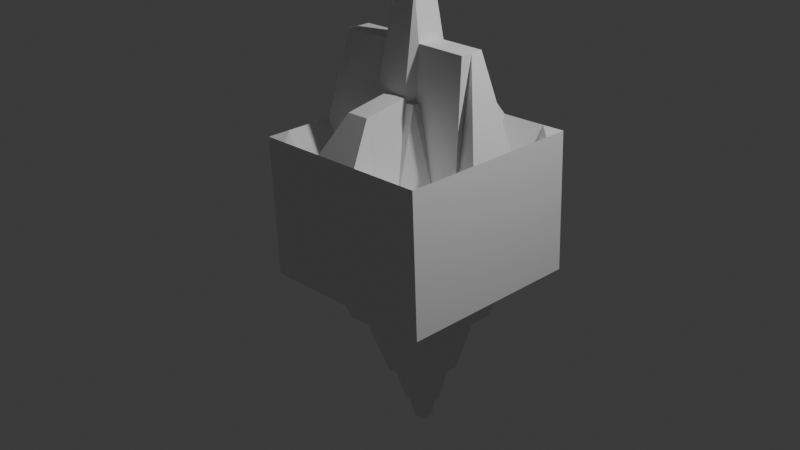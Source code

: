 # Source: healthpack.blend  (saved by Blender 4.5.90; exported with 4.5.12 LTS)
import bpy
from mathutils import Matrix  # noqa: F401  (used for matrix-valued properties, if any)

bpy.ops.wm.read_factory_settings(use_empty=True)
scene = bpy.context.scene
scene.name = 'Scene'

# ---- collections
col_collection = bpy.data.collections.new('Collection'); scene.collection.children.link(col_collection)

# ---- materials (node trees are filled in below, after node groups)
mat_material = bpy.data.materials.new('Material')
mat_material.alpha_threshold = 0.0
mat_material.roughness = 0.5
mat_material.line_color = (0.0, 0.0, 0.0, 1.0)

# ---- material node trees
mat_material.use_nodes = True; mat_material.node_tree.nodes.clear()
_N = mat_material.node_tree.nodes; _L = mat_material.node_tree.links
n0 = _N.new('ShaderNodeOutputMaterial'); n0.name = 'Material Output'; n0.location = (200, 100)
n1 = _N.new('ShaderNodeBsdfPrincipled'); n1.name = 'Principled BSDF'; n1.location = (-200, 100)
n1.inputs[3].default_value = 1.45
_L.new(n1.outputs[0], n0.inputs[0])
n0.is_active_output = True

# ---- world
world_world = bpy.data.worlds.new('World'); scene.world = world_world
world_world.use_nodes = True; world_world.node_tree.nodes.clear()
_N = world_world.node_tree.nodes; _L = world_world.node_tree.links
n0 = _N.new('ShaderNodeOutputWorld'); n0.name = 'World Output'; n0.location = (200, 100)
n1 = _N.new('ShaderNodeBackground'); n1.name = 'Background'; n1.location = (-200, 100)
n1.inputs[0].default_value = (0.05088, 0.05088, 0.05088, 1.0)
_L.new(n1.outputs[0], n0.inputs[0])
n0.is_active_output = True
world_world.color = (0.05088, 0.05088, 0.05088)
world_world.sun_shadow_jitter_overblur = 0.0

# ---- cameras
cam_camera = bpy.data.cameras.new('Camera')
cam_camera.clip_end = 100.0
cam_camera.ortho_scale = 7.314

# ---- lights
light_light = bpy.data.lights.new('Light', 'POINT')
light_light.energy = 1000.0
light_light.shadow_soft_size = 0.1

# ---- meshes
me_cube = bpy.data.meshes.new('Cube')
me_cube.from_pydata([(-0.703, 1.0, -0.5329), (1.295, 1.0, -0.4391), (-0.703, -1.0, -0.5329), (1.295, -1.0, -0.4391), (1.295, 0.0, -0.4391), (0.2959, -1.0, -0.486), (0.2959, 1.0, -0.486), (-0.703, 0.0, -0.5329), (1.295, -0.5, -0.4391), (-0.2035, -1.0, -0.5095), (0.7954, 1.0, -0.4625), (-0.703, 0.5, -0.5329), (1.295, 0.5, -0.4391), (0.7954, -1.0, -0.4625), (-0.2035, 1.0, -0.5095), (-0.703, -0.5, -0.5329), (1.295, -0.75, -0.4391), (-0.4532, -1.0, -0.5212), (1.045, 1.0, -0.4508), (-0.703, 0.75, -0.5329), (1.295, 0.25, -0.4391), (0.5457, -1.0, -0.4743), (0.04622, 1.0, -0.4977), (-0.703, -0.25, -0.5329), (0.2959, 0.75, -0.486), (1.045, 0.0, -0.4508), (1.295, -0.25, -0.4391), (0.04622, -1.0, -0.4977), (0.5457, 1.0, -0.4743), (-0.703, 0.25, -0.5329), (1.295, 0.75, -0.4391), (1.045, -1.0, -0.4508), (-0.4532, 1.0, -0.5212), (-0.703, -0.75, -0.5329), (0.2959, -0.75, -0.486), (-0.4532, 0.0, -0.5212), (-0.2035, -0.75, -0.5095), (-0.4532, -0.5, -0.5212), (0.7954, -0.75, -0.4625), (1.045, -0.5, -0.4508), (0.7954, 0.75, -0.4625), (1.045, 0.5, -0.4508), (-0.2035, 0.75, -0.5095), (-0.4532, 0.5, -0.5212), (-0.4532, 0.25, -0.5212), (0.04622, 0.75, -0.4977), (1.045, 0.25, -0.4508), (1.045, 0.75, -0.4508), (0.5457, -0.75, -0.4743), (1.045, -0.75, -0.4508), (1.045, -0.25, -0.4508), (-0.4532, -0.75, -0.5212), (0.04622, -0.75, -0.4977), (-0.4532, -0.25, -0.5212), (0.5457, 0.75, -0.4743), (-0.4532, 0.75, -0.5212), (0.2156, -0.06798, 1.452), (0.2293, 0.09037, 1.463), (0.2374, 0.00174, 1.941), (0.1471, 0.01397, 1.908), (-0.5781, -1.0, -0.5271), (0.4208, -1.0, -0.4801), (-0.07865, -1.0, -0.5036), (0.9203, -1.0, -0.4567), (-0.3284, -1.0, -0.5153), (0.6705, -1.0, -0.4684), (0.1711, -1.0, -0.4919), (1.17, -1.0, -0.4449), (-0.6405, -1.0, -0.53), (0.3584, -1.0, -0.4831), (-0.1411, -1.0, -0.5065), (0.8578, -1.0, -0.4596), (-0.3908, -1.0, -0.5183), (0.6081, -1.0, -0.4713), (0.1086, -1.0, -0.4948), (1.108, -1.0, -0.4479), (-0.5157, -1.0, -0.5241), (0.4832, -1.0, -0.4772), (-0.01621, -1.0, -0.5007), (0.9827, -1.0, -0.4537), (-0.2659, -1.0, -0.5124), (0.733, -1.0, -0.4655), (0.2335, -1.0, -0.4889), (1.232, -1.0, -0.442), (1.17, 1.0, -0.4449), (0.1711, 1.0, -0.4919), (0.6705, 1.0, -0.4684), (-0.3284, 1.0, -0.5153), (0.9203, 1.0, -0.4567), (-0.07865, 1.0, -0.5036), (0.4208, 1.0, -0.4801), (-0.5781, 1.0, -0.5271), (1.232, 1.0, -0.442), (0.2335, 1.0, -0.4889), (0.733, 1.0, -0.4655), (-0.2659, 1.0, -0.5124), (0.9827, 1.0, -0.4537), (-0.01621, 1.0, -0.5007), (0.4832, 1.0, -0.4772), (-0.5157, 1.0, -0.5241), (1.108, 1.0, -0.4479), (0.1086, 1.0, -0.4948), (0.6081, 1.0, -0.4713), (-0.3908, 1.0, -0.5183), (0.8578, 1.0, -0.4596), (-0.1411, 1.0, -0.5065), (0.3584, 1.0, -0.4831), (-0.6405, 1.0, -0.53), (-0.703, 0.875, -0.5329), (-0.703, -0.125, -0.5329), (-0.703, 0.375, -0.5329), (-0.703, -0.625, -0.5329), (-0.703, 0.625, -0.5329), (-0.703, -0.375, -0.5329), (-0.703, 0.125, -0.5329), (-0.703, -0.875, -0.5329), (0.02228, 0.01397, 1.902), (0.2374, 0.1267, 1.941), (0.3623, 0.00174, 1.947), (0.2374, -0.1233, 1.941), (0.1471, -0.111, 1.908), (0.3623, -0.1233, 1.947), (0.02228, -0.111, 1.902), (0.3623, 0.1267, 1.947), (1.295, -0.875, -0.4391), (1.295, -0.375, -0.4391), (1.295, -0.625, -0.4391), (1.295, -0.125, -0.4391), (0.2293, 0.2154, 1.463), (0.1045, 0.09037, 1.457), (0.09074, -0.06798, 1.446), (0.2156, -0.193, 1.452), (0.3542, 0.09037, 1.469), (0.3405, -0.06798, 1.457), (0.3405, -0.193, 1.457), (0.1045, 0.2154, 1.457), (0.09074, -0.193, 1.446), (0.3542, 0.2154, 1.469)], [], [(55, 19, 108, 0, 107, 91, 99, 32), (54, 24, 6, 106, 90, 98, 28), (53, 23, 109, 7, 35), (51, 33, 111, 15, 37), (47, 40, 10, 104, 88, 96, 18), (45, 42, 14, 105, 89, 97, 22), (44, 29, 110, 11, 43), (35, 7, 114, 29, 44), (24, 45, 22, 101, 85, 93, 6), (20, 46, 41, 12), (4, 25, 46, 20), (30, 47, 18, 100, 84, 92, 1), (12, 41, 47, 30), (13, 81, 65, 73, 21, 48, 38), (21, 77, 61, 69, 5, 34, 48), (16, 49, 39, 8, 126), (3, 83, 67, 75, 31, 49, 16, 124), (31, 79, 63, 71, 13, 38, 49), (26, 50, 25, 4, 127), (8, 39, 50, 26, 125), (9, 80, 64, 72, 17, 51, 36), (17, 76, 60, 68, 2, 115, 33, 51), (5, 82, 66, 74, 27, 52, 34), (27, 78, 62, 70, 9, 36, 52), (37, 15, 113, 23, 53), (40, 54, 28, 102, 86, 94, 10), (42, 55, 32, 103, 87, 95, 14), (43, 11, 112, 19, 55), (123, 117, 58, 118), (137, 128, 57, 132), (118, 58, 119, 121), (59, 116, 122, 120), (133, 56, 131, 134), (128, 135, 129, 57), (56, 130, 136, 131)])
_uv = me_cube.uv_layers.new(name='UVMap')
_uv.uv.foreach_set('vector', [0.5938, 0.2188, 0.625, 0.2188, 0.625, 0.2344, 0.625, 0.25, 0.6172, 0.25, 0.6094, 0.25, 0.6016, 0.25, 0.5938, 0.25, 0.4688, 0.2188, 0.5, 0.2188, 0.5, 0.25, 0.4922, 0.25, 0.4844, 0.25, 0.4766, 0.25, 0.4688, 0.25, 0.5938, 0.09375, 0.625, 0.09375, 0.625, 0.1094, 0.625, 0.125, 0.5938, 0.125, 0.5938, 0.03125, 0.625, 0.03125, 0.625, 0.04688, 0.625, 0.0625, 0.5938, 0.0625, 0.4062, 0.2188, 0.4375, 0.2188, 0.4375, 0.25, 0.4297, 0.25, 0.4219, 0.25, 0.4141, 0.25, 0.4062, 0.25, 0.5312, 0.2188, 0.5625, 0.2188, 0.5625, 0.25, 0.5547, 0.25, 0.5469, 0.25, 0.5391, 0.25, 0.5312, 0.25, 0.5938, 0.1562, 0.625, 0.1562, 0.625, 0.1719, 0.625, 0.1875, 0.5938, 0.1875, 0.5938, 0.125, 0.625, 0.125, 0.625, 0.1406, 0.625, 0.1562, 0.5938, 0.1562, 0.5, 0.2188, 0.5312, 0.2188, 0.5312, 0.25, 0.5234, 0.25, 0.5156, 0.25, 0.5078, 0.25, 0.5, 0.25, 0.375, 0.1562, 0.4062, 0.1562, 0.4062, 0.1875, 0.375, 0.1875, 0.375, 0.125, 0.4062, 0.125, 0.4062, 0.1562, 0.375, 0.1562, 0.375, 0.2188, 0.4062, 0.2188, 0.4062, 0.25, 0.3984, 0.25, 0.3906, 0.25, 0.3828, 0.25, 0.375, 0.25, 0.375, 0.1875, 0.4062, 0.1875, 0.4062, 0.2188, 0.375, 0.2188, 0.4375, 0.0, 0.4453, 0.0, 0.4531, 0.0, 0.4609, 0.0, 0.4688, 0.0, 0.4688, 0.03125, 0.4375, 0.03125, 0.4688, 0.0, 0.4766, 0.0, 0.4844, 0.0, 0.4922, 0.0, 0.5, 0.0, 0.5, 0.03125, 0.4688, 0.03125, 0.375, 0.03125, 0.4062, 0.03125, 0.4062, 0.0625, 0.375, 0.0625, 0.375, 0.04688, 0.375, 0.0, 0.3828, 0.0, 0.3906, 0.0, 0.3984, 0.0, 0.4062, 0.0, 0.4062, 0.03125, 0.375, 0.03125, 0.375, 0.01562, 0.4062, 0.0, 0.4141, 0.0, 0.4219, 0.0, 0.4297, 0.0, 0.4375, 0.0, 0.4375, 0.03125, 0.4062, 0.03125, 0.375, 0.09375, 0.4062, 0.09375, 0.4062, 0.125, 0.375, 0.125, 0.375, 0.1094, 0.375, 0.0625, 0.4062, 0.0625, 0.4062, 0.09375, 0.375, 0.09375, 0.375, 0.07812, 0.5625, 0.0, 0.5703, 0.0, 0.5781, 0.0, 0.5859, 0.0, 0.5938, 0.0, 0.5938, 0.03125, 0.5625, 0.03125, 0.5938, 0.0, 0.6016, 0.0, 0.6094, 0.0, 0.6172, 0.0, 0.625, 0.0, 0.625, 0.01562, 0.625, 0.03125, 0.5938, 0.03125, 0.5, 0.0, 0.5078, 0.0, 0.5156, 0.0, 0.5234, 0.0, 0.5312, 0.0, 0.5312, 0.03125, 0.5, 0.03125, 0.5312, 0.0, 0.5391, 0.0, 0.5469, 0.0, 0.5547, 0.0, 0.5625, 0.0, 0.5625, 0.03125, 0.5312, 0.03125, 0.5938, 0.0625, 0.625, 0.0625, 0.625, 0.07812, 0.625, 0.09375, 0.5938, 0.09375, 0.4375, 0.2188, 0.4688, 0.2188, 0.4688, 0.25, 0.4609, 0.25, 0.4531, 0.25, 0.4453, 0.25, 0.4375, 0.25, 0.5625, 0.2188, 0.5938, 0.2188, 0.5938, 0.25, 0.5859, 0.25, 0.5781, 0.25, 0.5703, 0.25, 0.5625, 0.25, 0.5938, 0.1875, 0.625, 0.1875, 0.625, 0.2031, 0.625, 0.2188, 0.5938, 0.2188, 0.4219, 0.6094, 0.4375, 0.6094, 0.4375, 0.625, 0.4219, 0.625, 0.4844, 0.5469, 0.5, 0.5469, 0.5, 0.5625, 0.4844, 0.5625, 0.4219, 0.625, 0.4375, 0.625, 0.4375, 0.6406, 0.4219, 0.6406, 0.5625, 0.625, 0.5781, 0.625, 0.5781, 0.6406, 0.5625, 0.6406, 0.4844, 0.6875, 0.5, 0.6875, 0.5, 0.7031, 0.4844, 0.7031, 0.5, 0.5469, 0.5156, 0.5469, 0.5156, 0.5625, 0.5, 0.5625, 0.5, 0.6875, 0.5156, 0.6875, 0.5156, 0.7031, 0.5, 0.7031])
me_cube.materials.append(mat_material)
me_cube.use_mirror_vertex_groups = False
me_cube.update()
me_cube_001 = bpy.data.meshes.new('Cube.001')
me_cube_001.from_pydata([(0.3772, 0.0, -2.217), (0.3205, 0.5, -1.008), (0.3205, -0.5, -1.008), (0.8199, 0.0, -0.9843), (-0.179, 0.0, -1.031), (-0.179, -0.5, -1.031), (0.8199, -0.5, -0.9843), (0.8199, 0.5, -0.9843), (-0.179, 0.5, -1.031), (0.2959, 0.75, -0.486), (0.3497, -0.25, -1.631), (1.045, 0.0, -0.4508), (0.1, 0.0, -1.643), (0.3497, 0.25, -1.631), (0.2959, -0.75, -0.486), (0.5995, 0.0, -1.619), (-0.4532, 0.0, -0.5212), (-0.179, -0.25, -1.031), (-0.2035, -0.75, -0.5095), (0.07073, -0.5, -1.02), (-0.4532, -0.5, -0.5212), (0.8199, -0.25, -0.9843), (0.7954, -0.75, -0.4625), (1.045, -0.5, -0.4508), (0.5702, -0.5, -0.996), (0.7954, 0.75, -0.4625), (0.8199, 0.25, -0.9843), (1.045, 0.5, -0.4508), (0.5702, 0.5, -0.996), (-0.2035, 0.75, -0.5095), (-0.179, 0.25, -1.031), (0.07073, 0.5, -1.02), (-0.4532, 0.5, -0.5212), (-0.4532, 0.25, -0.5212), (0.1, 0.25, -1.643), (0.04622, 0.75, -0.4977), (0.5995, 0.25, -1.619), (1.045, 0.25, -0.4508), (1.045, 0.75, -0.4508), (0.5457, -0.75, -0.4743), (1.045, -0.75, -0.4508), (1.045, -0.25, -0.4508), (-0.4532, -0.75, -0.5212), (0.04622, -0.75, -0.4977), (0.1, -0.25, -1.643), (-0.4532, -0.25, -0.5212), (0.5995, -0.25, -1.619), (0.5457, 0.75, -0.4743), (-0.4532, 0.75, -0.5212), (0.3669, -0.125, -1.996), (0.242, 0.0, -2.002), (0.3669, 0.125, -1.996), (0.4917, 0.0, -1.99), (0.1, 0.125, -1.643), (0.2249, 0.25, -1.637), (0.5995, 0.125, -1.619), (0.4746, 0.25, -1.625), (0.1, -0.125, -1.643), (0.2249, -0.25, -1.637), (0.5995, -0.125, -1.619), (0.4746, -0.25, -1.625), (0.242, -0.125, -2.002), (0.4917, 0.125, -1.99), (0.242, 0.125, -2.002), (0.4917, -0.125, -1.99), (0.3772, -0.0625, -2.217), (0.3148, 0.0, -2.219), (0.3772, 0.0625, -2.217), (0.4397, 0.0, -2.214), (0.242, -0.0625, -2.002), (0.3044, -0.125, -1.999), (0.4917, 0.0625, -1.99), (0.4293, 0.125, -1.993), (0.242, 0.0625, -2.002), (0.3044, 0.125, -1.999), (0.4917, -0.0625, -1.99), (0.4293, -0.125, -1.993), (0.3148, 0.0625, -2.219), (0.4397, 0.0625, -2.214), (0.3148, -0.0625, -2.219), (0.4397, -0.0625, -2.214)], [], [(80, 65, 0, 68), (44, 17, 4, 12, 57), (43, 18, 5, 19), (41, 21, 3, 11), (40, 22, 6, 23), (39, 14, 2, 24), (37, 26, 7, 27), (36, 56, 13, 1, 28), (34, 30, 8, 31), (30, 33, 32, 8), (4, 16, 33, 30), (13, 54, 34, 31, 1), (63, 53, 34, 54), (12, 4, 30, 34, 53), (1, 31, 35, 9), (31, 8, 29, 35), (26, 36, 28, 7), (3, 15, 55, 36, 26), (62, 72, 51, 13, 56), (11, 3, 26, 37), (27, 7, 25, 38), (22, 39, 24, 6), (23, 6, 21, 41), (18, 42, 20, 5), (14, 43, 19, 2), (61, 57, 12, 50, 69), (2, 19, 44, 58, 10), (19, 5, 17, 44), (17, 45, 16, 4), (5, 20, 45, 17), (21, 46, 59, 15, 3), (6, 24, 46, 21), (24, 2, 10, 60, 46), (7, 28, 47, 25), (28, 1, 9, 47), (8, 32, 48, 29), (79, 69, 50, 66), (10, 58, 61, 70, 49), (58, 44, 57, 61), (55, 62, 56, 36), (15, 52, 71, 62, 55), (78, 67, 51, 72), (51, 74, 63, 54, 13), (77, 73, 63, 74), (50, 12, 53, 63, 73), (59, 64, 75, 52, 15), (46, 60, 64, 59), (60, 10, 49, 76, 64), (67, 77, 74, 51), (0, 66, 77, 67), (66, 50, 73, 77), (71, 78, 72, 62), (52, 68, 78, 71), (68, 0, 67, 78), (65, 79, 66, 0), (49, 70, 79, 65), (70, 61, 69, 79), (75, 80, 68, 52), (64, 76, 80, 75), (76, 49, 65, 80)])
_uv = me_cube_001.uv_layers.new(name='UVMap')
_uv.uv.foreach_set('vector', [0.4922, 0.1172, 0.5, 0.1172, 0.5, 0.125, 0.4922, 0.125, 0.5312, 0.09375, 0.5625, 0.09375, 0.5625, 0.125, 0.5312, 0.125, 0.5312, 0.1094, 0.5312, 0.03125, 0.5625, 0.03125, 0.5625, 0.0625, 0.5312, 0.0625, 0.4062, 0.09375, 0.4375, 0.09375, 0.4375, 0.125, 0.4062, 0.125, 0.4062, 0.03125, 0.4375, 0.03125, 0.4375, 0.0625, 0.4062, 0.0625, 0.4688, 0.03125, 0.5, 0.03125, 0.5, 0.0625, 0.4688, 0.0625, 0.4062, 0.1562, 0.4375, 0.1562, 0.4375, 0.1875, 0.4062, 0.1875, 0.4688, 0.1562, 0.4844, 0.1562, 0.5, 0.1562, 0.5, 0.1875, 0.4688, 0.1875, 0.5312, 0.1562, 0.5625, 0.1562, 0.5625, 0.1875, 0.5312, 0.1875, 0.5625, 0.1562, 0.5938, 0.1562, 0.5938, 0.1875, 0.5625, 0.1875, 0.5625, 0.125, 0.5938, 0.125, 0.5938, 0.1562, 0.5625, 0.1562, 0.5, 0.1562, 0.5156, 0.1562, 0.5312, 0.1562, 0.5312, 0.1875, 0.5, 0.1875, 0.5156, 0.1406, 0.5312, 0.1406, 0.5312, 0.1562, 0.5156, 0.1562, 0.5312, 0.125, 0.5625, 0.125, 0.5625, 0.1562, 0.5312, 0.1562, 0.5312, 0.1406, 0.5, 0.1875, 0.5312, 0.1875, 0.5312, 0.2188, 0.5, 0.2188, 0.5312, 0.1875, 0.5625, 0.1875, 0.5625, 0.2188, 0.5312, 0.2188, 0.4375, 0.1562, 0.4688, 0.1562, 0.4688, 0.1875, 0.4375, 0.1875, 0.4375, 0.125, 0.4688, 0.125, 0.4688, 0.1406, 0.4688, 0.1562, 0.4375, 0.1562, 0.4844, 0.1406, 0.4922, 0.1406, 0.5, 0.1406, 0.5, 0.1562, 0.4844, 0.1562, 0.4062, 0.125, 0.4375, 0.125, 0.4375, 0.1562, 0.4062, 0.1562, 0.4062, 0.1875, 0.4375, 0.1875, 0.4375, 0.2188, 0.4062, 0.2188, 0.4375, 0.03125, 0.4688, 0.03125, 0.4688, 0.0625, 0.4375, 0.0625, 0.4062, 0.0625, 0.4375, 0.0625, 0.4375, 0.09375, 0.4062, 0.09375, 0.5625, 0.03125, 0.5938, 0.03125, 0.5938, 0.0625, 0.5625, 0.0625, 0.5, 0.03125, 0.5312, 0.03125, 0.5312, 0.0625, 0.5, 0.0625, 0.5156, 0.1094, 0.5312, 0.1094, 0.5312, 0.125, 0.5156, 0.125, 0.5156, 0.1172, 0.5, 0.0625, 0.5312, 0.0625, 0.5312, 0.09375, 0.5156, 0.09375, 0.5, 0.09375, 0.5312, 0.0625, 0.5625, 0.0625, 0.5625, 0.09375, 0.5312, 0.09375, 0.5625, 0.09375, 0.5938, 0.09375, 0.5938, 0.125, 0.5625, 0.125, 0.5625, 0.0625, 0.5938, 0.0625, 0.5938, 0.09375, 0.5625, 0.09375, 0.4375, 0.09375, 0.4688, 0.09375, 0.4688, 0.1094, 0.4688, 0.125, 0.4375, 0.125, 0.4375, 0.0625, 0.4688, 0.0625, 0.4688, 0.09375, 0.4375, 0.09375, 0.4688, 0.0625, 0.5, 0.0625, 0.5, 0.09375, 0.4844, 0.09375, 0.4688, 0.09375, 0.4375, 0.1875, 0.4688, 0.1875, 0.4688, 0.2188, 0.4375, 0.2188, 0.4688, 0.1875, 0.5, 0.1875, 0.5, 0.2188, 0.4688, 0.2188, 0.5625, 0.1875, 0.5938, 0.1875, 0.5938, 0.2188, 0.5625, 0.2188, 0.5078, 0.1172, 0.5156, 0.1172, 0.5156, 0.125, 0.5078, 0.125, 0.5, 0.09375, 0.5156, 0.09375, 0.5156, 0.1094, 0.5078, 0.1094, 0.5, 0.1094, 0.5156, 0.09375, 0.5312, 0.09375, 0.5312, 0.1094, 0.5156, 0.1094, 0.4688, 0.1406, 0.4844, 0.1406, 0.4844, 0.1562, 0.4688, 0.1562, 0.4688, 0.125, 0.4844, 0.125, 0.4844, 0.1328, 0.4844, 0.1406, 0.4688, 0.1406, 0.4922, 0.1328, 0.5, 0.1328, 0.5, 0.1406, 0.4922, 0.1406, 0.5, 0.1406, 0.5078, 0.1406, 0.5156, 0.1406, 0.5156, 0.1562, 0.5, 0.1562, 0.5078, 0.1328, 0.5156, 0.1328, 0.5156, 0.1406, 0.5078, 0.1406, 0.5156, 0.125, 0.5312, 0.125, 0.5312, 0.1406, 0.5156, 0.1406, 0.5156, 0.1328, 0.4688, 0.1094, 0.4844, 0.1094, 0.4844, 0.1172, 0.4844, 0.125, 0.4688, 0.125, 0.4688, 0.09375, 0.4844, 0.09375, 0.4844, 0.1094, 0.4688, 0.1094, 0.4844, 0.09375, 0.5, 0.09375, 0.5, 0.1094, 0.4922, 0.1094, 0.4844, 0.1094, 0.5, 0.1328, 0.5078, 0.1328, 0.5078, 0.1406, 0.5, 0.1406, 0.5, 0.125, 0.5078, 0.125, 0.5078, 0.1328, 0.5, 0.1328, 0.5078, 0.125, 0.5156, 0.125, 0.5156, 0.1328, 0.5078, 0.1328, 0.4844, 0.1328, 0.4922, 0.1328, 0.4922, 0.1406, 0.4844, 0.1406, 0.4844, 0.125, 0.4922, 0.125, 0.4922, 0.1328, 0.4844, 0.1328, 0.4922, 0.125, 0.5, 0.125, 0.5, 0.1328, 0.4922, 0.1328, 0.5, 0.1172, 0.5078, 0.1172, 0.5078, 0.125, 0.5, 0.125, 0.5, 0.1094, 0.5078, 0.1094, 0.5078, 0.1172, 0.5, 0.1172, 0.5078, 0.1094, 0.5156, 0.1094, 0.5156, 0.1172, 0.5078, 0.1172, 0.4844, 0.1172, 0.4922, 0.1172, 0.4922, 0.125, 0.4844, 0.125, 0.4844, 0.1094, 0.4922, 0.1094, 0.4922, 0.1172, 0.4844, 0.1172, 0.4922, 0.1094, 0.5, 0.1094, 0.5, 0.1172, 0.4922, 0.1172])
me_cube_001.materials.append(mat_material)
me_cube_001.use_mirror_vertex_groups = False
me_cube_001.update()
me_cube_002 = bpy.data.meshes.new('Cube.002')
me_cube_002.from_pydata([(0.2266, 1.0, 0.99), (0.2266, -1.0, 0.99), (-0.7723, 0.0, 0.9431), (1.225, 0.0, 1.037), (0.2078, 0.0, 2.459), (0.2156, -0.06798, 1.452), (0.2293, 0.09037, 1.463), (0.2374, 0.00174, 1.941), (0.1471, 0.01397, 1.908), (-0.248, 0.5, 0.438), (0.7509, 0.5, 0.485), (0.7509, -0.5, 0.485), (-0.248, -0.5, 0.438), (-0.02313, 1.0, 0.9783), (-0.02313, -1.0, 0.9783), (-0.7723, 0.25, 0.9431), (1.225, -0.25, 1.037), (0.2514, -0.75, 1.379), (0.2078, 0.25, 1.391), (0.9319, 0.0, 1.958), (-0.04196, 0.0, 1.379), (0.4763, 1.0, 1.002), (0.4763, -1.0, 1.002), (-0.7723, -0.25, 0.9431), (1.225, 0.25, 1.037), (0.2078, -0.25, 1.391), (0.2514, 0.75, 1.379), (0.4575, 0.0, 1.403), (-0.5664, 0.0, 1.888), (-0.248, 0.25, 0.438), (0.0017, 0.5, 0.4498), (0.7509, 0.25, 0.485), (0.5011, 0.5, 0.4732), (0.7509, -0.25, 0.485), (0.5011, -0.5, 0.4732), (-0.248, -0.25, 0.438), (0.0017, -0.5, 0.4498), (-0.4977, -0.25, 0.4263), (-0.04196, -0.25, 1.379), (0.0017, -0.75, 0.4498), (0.4575, -0.25, 1.403), (1.001, -0.25, 0.4967), (0.5011, 0.75, 0.4732), (1.001, 0.25, 0.4967), (0.0017, 0.75, 0.4498), (-0.04196, 0.25, 1.379), (-0.4977, 0.25, 0.4263), (0.4575, 0.25, 1.403), (0.5011, -0.75, 0.4732), (0.1017, -1.0, 0.9842), (0.3515, -1.0, 0.9959), (0.1642, -1.0, 0.9871), (0.4139, -1.0, 0.9988), (0.0393, -1.0, 0.9812), (0.289, -1.0, 0.993), (0.1954, -1.0, 0.9886), (0.4451, -1.0, 1.0), (0.07052, -1.0, 0.9827), (0.3202, -1.0, 0.9944), (0.1329, -1.0, 0.9856), (0.3827, -1.0, 0.9974), (0.008085, -1.0, 0.9798), (0.2578, -1.0, 0.9915), (0.1017, 1.0, 0.9842), (0.3515, 1.0, 0.9959), (0.1642, 1.0, 0.9871), (0.4139, 1.0, 0.9988), (0.0393, 1.0, 0.9812), (0.289, 1.0, 0.993), (-0.7723, 0.125, 0.9431), (-0.7723, -0.125, 0.9431), (-0.7723, 0.0625, 0.9431), (-0.7723, 0.1875, 0.9431), (0.02228, 0.01397, 1.902), (0.1471, 0.139, 1.908), (0.2374, 0.1267, 1.941), (0.3623, 0.00174, 1.947), (0.2374, -0.1233, 1.941), (0.1471, -0.111, 1.908), (-0.5664, -0.125, 1.888), (-0.3729, -0.25, 0.4322), (0.9319, -0.125, 1.958), (0.8757, -0.25, 0.4908), (0.9319, 0.125, 1.958), (0.8757, 0.25, 0.4908), (-0.5664, 0.125, 1.888), (-0.3729, 0.25, 0.4322), (0.02228, 0.139, 1.902), (0.3623, -0.1233, 1.947), (0.02228, -0.111, 1.902), (0.3623, 0.1267, 1.947), (0.2293, 0.2154, 1.463), (0.1045, 0.09037, 1.457), (0.09074, -0.06798, 1.446), (0.2156, -0.193, 1.452), (0.3542, 0.09037, 1.469), (0.3405, -0.06798, 1.457), (0.0017, -0.625, 0.4498), (0.1266, -0.75, 1.373), (0.5011, 0.625, 0.4732), (0.3763, 0.75, 1.385), (0.0017, 0.625, 0.4498), (0.1266, 0.75, 1.373), (0.5011, -0.625, 0.4732), (0.3763, -0.75, 1.385), (0.3405, -0.193, 1.457), (0.1045, 0.2154, 1.457), (0.09074, -0.193, 1.446), (0.3542, 0.2154, 1.469), (0.2078, 0.125, 2.459), (0.0829, 0.0, 2.453), (0.2078, -0.125, 2.459), (0.3326, 0.0, 2.465), (-0.04196, -0.125, 1.379), (0.0829, -0.25, 1.385), (0.4575, -0.125, 1.403), (0.3326, -0.25, 1.397), (-0.04196, 0.125, 1.379), (0.0829, 0.25, 1.385), (0.4575, 0.125, 1.403), (0.3326, 0.25, 1.397), (0.0829, 0.125, 2.453), (0.3326, -0.125, 2.465), (0.0829, -0.125, 2.453), (0.3326, 0.125, 2.465)], [], [(48, 104, 17, 1, 62, 54, 58, 50, 60, 52, 56, 22), (124, 109, 4, 112), (46, 15, 72, 69, 71, 2, 28, 85), (45, 29, 74, 8, 20, 117), (40, 116, 25, 5, 96, 34), (38, 35, 12, 36), (89, 79, 37, 80), (28, 2, 70, 23, 37, 79), (25, 114, 38, 36, 93, 5), (123, 113, 38, 114), (20, 8, 78, 35, 38, 113), (17, 98, 39, 14, 61, 53, 57, 49, 59, 51, 55, 1), (107, 97, 39, 98), (33, 40, 34, 11), (7, 27, 115, 40, 33, 77), (122, 111, 25, 116), (3, 19, 81, 41, 16), (88, 77, 33, 82), (21, 66, 64, 68, 0, 26, 100, 42), (24, 43, 83, 19, 3), (106, 101, 30, 92), (0, 65, 63, 67, 13, 44, 102, 26), (121, 117, 20, 110), (6, 92, 30, 45, 118, 18), (30, 9, 29, 45), (87, 85, 28, 73), (31, 47, 119, 27, 7, 75), (10, 32, 47, 31), (32, 95, 6, 18, 120, 47), (105, 94, 17, 104), (74, 87, 73, 8), (29, 86, 87, 74), (86, 46, 85, 87), (81, 88, 82, 41), (19, 76, 88, 81), (78, 89, 80, 35), (73, 28, 79, 89), (83, 90, 76, 19), (43, 84, 90, 83), (84, 31, 75, 90), (103, 105, 104, 48), (34, 96, 105, 103), (26, 102, 106, 91), (102, 44, 101, 106), (94, 107, 98, 17), (93, 36, 97, 107), (99, 108, 95, 32), (42, 100, 108, 99), (100, 26, 91, 108), (109, 121, 110, 4), (18, 118, 121, 109), (118, 45, 117, 121), (115, 122, 116, 40), (27, 112, 122, 115), (112, 4, 111, 122), (111, 123, 114, 25), (4, 110, 123, 111), (110, 20, 113, 123), (119, 124, 112, 27), (47, 120, 124, 119), (120, 18, 109, 124)])
_uv = me_cube_002.uv_layers.new(name='UVMap')
_uv.uv.foreach_set('vector', [0.4688, 0.7188, 0.4844, 0.7188, 0.5, 0.7188, 0.5, 0.75, 0.4961, 0.75, 0.4922, 0.75, 0.4883, 0.75, 0.4844, 0.75, 0.4805, 0.75, 0.4766, 0.75, 0.4727, 0.75, 0.4688, 0.75, 0.4844, 0.6094, 0.5, 0.6094, 0.5, 0.625, 0.4844, 0.625, 0.5938, 0.5938, 0.625, 0.5938, 0.625, 0.6016, 0.625, 0.6094, 0.625, 0.6172, 0.625, 0.625, 0.5938, 0.625, 0.5938, 0.6094, 0.5312, 0.5938, 0.5625, 0.5938, 0.5625, 0.6094, 0.5625, 0.625, 0.5312, 0.625, 0.5312, 0.6094, 0.4688, 0.6562, 0.4844, 0.6562, 0.5, 0.6562, 0.5, 0.6875, 0.4844, 0.6875, 0.4688, 0.6875, 0.5312, 0.6562, 0.5625, 0.6562, 0.5625, 0.6875, 0.5312, 0.6875, 0.5781, 0.6406, 0.5938, 0.6406, 0.5938, 0.6562, 0.5781, 0.6562, 0.5938, 0.625, 0.625, 0.625, 0.625, 0.6406, 0.625, 0.6562, 0.5938, 0.6562, 0.5938, 0.6406, 0.5, 0.6562, 0.5156, 0.6562, 0.5312, 0.6562, 0.5312, 0.6875, 0.5156, 0.6875, 0.5, 0.6875, 0.5156, 0.6406, 0.5312, 0.6406, 0.5312, 0.6562, 0.5156, 0.6562, 0.5312, 0.625, 0.5625, 0.625, 0.5625, 0.6406, 0.5625, 0.6562, 0.5312, 0.6562, 0.5312, 0.6406, 0.5, 0.7188, 0.5156, 0.7188, 0.5312, 0.7188, 0.5312, 0.75, 0.5273, 0.75, 0.5234, 0.75, 0.5195, 0.75, 0.5156, 0.75, 0.5117, 0.75, 0.5078, 0.75, 0.5039, 0.75, 0.5, 0.75, 0.5156, 0.7031, 0.5312, 0.7031, 0.5312, 0.7188, 0.5156, 0.7188, 0.4375, 0.6562, 0.4688, 0.6562, 0.4688, 0.6875, 0.4375, 0.6875, 0.4375, 0.625, 0.4688, 0.625, 0.4688, 0.6406, 0.4688, 0.6562, 0.4375, 0.6562, 0.4375, 0.6406, 0.4844, 0.6406, 0.5, 0.6406, 0.5, 0.6562, 0.4844, 0.6562, 0.375, 0.625, 0.4062, 0.625, 0.4062, 0.6406, 0.4062, 0.6562, 0.375, 0.6562, 0.4219, 0.6406, 0.4375, 0.6406, 0.4375, 0.6562, 0.4219, 0.6562, 0.4688, 0.5, 0.4766, 0.5, 0.4844, 0.5, 0.4922, 0.5, 0.5, 0.5, 0.5, 0.5312, 0.4844, 0.5312, 0.4688, 0.5312, 0.375, 0.5938, 0.4062, 0.5938, 0.4062, 0.6094, 0.4062, 0.625, 0.375, 0.625, 0.5156, 0.5469, 0.5312, 0.5469, 0.5312, 0.5625, 0.5156, 0.5625, 0.5, 0.5, 0.5078, 0.5, 0.5156, 0.5, 0.5234, 0.5, 0.5312, 0.5, 0.5312, 0.5312, 0.5156, 0.5312, 0.5, 0.5312, 0.5156, 0.6094, 0.5312, 0.6094, 0.5312, 0.625, 0.5156, 0.625, 0.5, 0.5625, 0.5156, 0.5625, 0.5312, 0.5625, 0.5312, 0.5938, 0.5156, 0.5938, 0.5, 0.5938, 0.5312, 0.5625, 0.5625, 0.5625, 0.5625, 0.5938, 0.5312, 0.5938, 0.5781, 0.6094, 0.5938, 0.6094, 0.5938, 0.625, 0.5781, 0.625, 0.4375, 0.5938, 0.4688, 0.5938, 0.4688, 0.6094, 0.4688, 0.625, 0.4375, 0.625, 0.4375, 0.6094, 0.4375, 0.5625, 0.4688, 0.5625, 0.4688, 0.5938, 0.4375, 0.5938, 0.4688, 0.5625, 0.4844, 0.5625, 0.5, 0.5625, 0.5, 0.5938, 0.4844, 0.5938, 0.4688, 0.5938, 0.4844, 0.7031, 0.5, 0.7031, 0.5, 0.7188, 0.4844, 0.7188, 0.5625, 0.6094, 0.5781, 0.6094, 0.5781, 0.625, 0.5625, 0.625, 0.5625, 0.5938, 0.5781, 0.5938, 0.5781, 0.6094, 0.5625, 0.6094, 0.5781, 0.5938, 0.5938, 0.5938, 0.5938, 0.6094, 0.5781, 0.6094, 0.4062, 0.6406, 0.4219, 0.6406, 0.4219, 0.6562, 0.4062, 0.6562, 0.4062, 0.625, 0.4219, 0.625, 0.4219, 0.6406, 0.4062, 0.6406, 0.5625, 0.6406, 0.5781, 0.6406, 0.5781, 0.6562, 0.5625, 0.6562, 0.5781, 0.625, 0.5938, 0.625, 0.5938, 0.6406, 0.5781, 0.6406, 0.4062, 0.6094, 0.4219, 0.6094, 0.4219, 0.625, 0.4062, 0.625, 0.4062, 0.5938, 0.4219, 0.5938, 0.4219, 0.6094, 0.4062, 0.6094, 0.4219, 0.5938, 0.4375, 0.5938, 0.4375, 0.6094, 0.4219, 0.6094, 0.4688, 0.7031, 0.4844, 0.7031, 0.4844, 0.7188, 0.4688, 0.7188, 0.4688, 0.6875, 0.4844, 0.6875, 0.4844, 0.7031, 0.4688, 0.7031, 0.5, 0.5312, 0.5156, 0.5312, 0.5156, 0.5469, 0.5, 0.5469, 0.5156, 0.5312, 0.5312, 0.5312, 0.5312, 0.5469, 0.5156, 0.5469, 0.5, 0.7031, 0.5156, 0.7031, 0.5156, 0.7188, 0.5, 0.7188, 0.5156, 0.6875, 0.5312, 0.6875, 0.5312, 0.7031, 0.5156, 0.7031, 0.4688, 0.5469, 0.4844, 0.5469, 0.4844, 0.5625, 0.4688, 0.5625, 0.4688, 0.5312, 0.4844, 0.5312, 0.4844, 0.5469, 0.4688, 0.5469, 0.4844, 0.5312, 0.5, 0.5312, 0.5, 0.5469, 0.4844, 0.5469, 0.5, 0.6094, 0.5156, 0.6094, 0.5156, 0.625, 0.5, 0.625, 0.5, 0.5938, 0.5156, 0.5938, 0.5156, 0.6094, 0.5, 0.6094, 0.5156, 0.5938, 0.5312, 0.5938, 0.5312, 0.6094, 0.5156, 0.6094, 0.4688, 0.6406, 0.4844, 0.6406, 0.4844, 0.6562, 0.4688, 0.6562, 0.4688, 0.625, 0.4844, 0.625, 0.4844, 0.6406, 0.4688, 0.6406, 0.4844, 0.625, 0.5, 0.625, 0.5, 0.6406, 0.4844, 0.6406, 0.5, 0.6406, 0.5156, 0.6406, 0.5156, 0.6562, 0.5, 0.6562, 0.5, 0.625, 0.5156, 0.625, 0.5156, 0.6406, 0.5, 0.6406, 0.5156, 0.625, 0.5312, 0.625, 0.5312, 0.6406, 0.5156, 0.6406, 0.4688, 0.6094, 0.4844, 0.6094, 0.4844, 0.625, 0.4688, 0.625, 0.4688, 0.5938, 0.4844, 0.5938, 0.4844, 0.6094, 0.4688, 0.6094, 0.4844, 0.5938, 0.5, 0.5938, 0.5, 0.6094, 0.4844, 0.6094])
me_cube_002.materials.append(mat_material)
me_cube_002.use_mirror_vertex_groups = False
me_cube_002.update()
me_cube_003 = bpy.data.meshes.new('Cube.003')
me_cube_003.from_pydata([(-0.7723, 1.0, 0.9431), (1.225, 1.0, 1.037), (-0.7723, -1.0, 0.9431), (1.225, -1.0, 1.037), (-0.703, 1.0, -0.5329), (1.295, 1.0, -0.4391), (-0.703, -1.0, -0.5329), (1.295, -1.0, -0.4391), (1.295, 0.0, -0.4391), (1.272, 1.0, 0.03806), (0.2266, 1.0, 0.99), (0.2959, -1.0, -0.486), (0.2266, -1.0, 0.99), (0.2959, 1.0, -0.486), (-0.7254, -1.0, -0.05581), (-0.7723, 0.0, 0.9431), (1.272, -1.0, 0.03806), (-0.703, 0.0, -0.5329), (-0.7254, 1.0, -0.05581), (1.225, 0.0, 1.037), (0.2735, 1.0, -0.008875), (1.272, 0.0, 0.03806), (0.2735, -1.0, -0.008875), (-0.7254, 0.0, -0.05581), (1.295, -0.5, -0.4391), (-0.2035, -1.0, -0.5095), (0.7954, 1.0, -0.4625), (-0.703, 0.5, -0.5329), (1.295, 0.5, -0.4391), (0.7954, -1.0, -0.4625), (-0.2035, 1.0, -0.5095), (-0.703, -0.5, -0.5329), (1.295, -0.75, -0.4391), (-0.4532, -1.0, -0.5212), (1.045, 1.0, -0.4508), (-0.703, 0.75, -0.5329), (1.295, 0.25, -0.4391), (0.5457, -1.0, -0.4743), (0.04622, 1.0, -0.4977), (-0.703, -0.25, -0.5329), (1.295, -0.25, -0.4391), (0.04622, -1.0, -0.4977), (0.5457, 1.0, -0.4743), (-0.703, 0.25, -0.5329), (1.295, 0.75, -0.4391), (1.045, -1.0, -0.4508), (-0.4532, 1.0, -0.5212), (-0.703, -0.75, -0.5329), (0.726, 1.0, 1.013), (0.726, -1.0, 1.013), (-0.7723, -0.5, 0.9431), (1.225, 0.5, 1.037), (-0.2729, 1.0, 0.9666), (-0.2729, -1.0, 0.9666), (-0.7723, 0.5, 0.9431), (1.225, -0.5, 1.037), (-0.248, 0.5, 0.438), (0.7509, 0.5, 0.485), (0.7509, -0.5, 0.485), (-0.248, -0.5, 0.438), (0.9758, 1.0, 1.025), (0.9758, -1.0, 1.025), (-0.7723, -0.75, 0.9431), (1.225, 0.75, 1.037), (-0.02313, 1.0, 0.9783), (-0.02313, -1.0, 0.9783), (-0.7723, 0.25, 0.9431), (1.225, -0.25, 1.037), (0.4763, 1.0, 1.002), (0.4763, -1.0, 1.002), (-0.7723, -0.25, 0.9431), (1.225, 0.25, 1.037), (-0.5226, 1.0, 0.9548), (-0.5226, -1.0, 0.9548), (-0.7723, 0.75, 0.9431), (1.225, -0.75, 1.037), (-0.248, 0.25, 0.438), (-0.248, 0.75, 0.438), (0.0017, 0.5, 0.4498), (-0.4977, 0.5, 0.4263), (0.7509, 0.25, 0.485), (0.7509, 0.75, 0.485), (1.001, 0.5, 0.4967), (0.5011, 0.5, 0.4732), (0.7509, -0.75, 0.485), (0.7509, -0.25, 0.485), (1.001, -0.5, 0.4967), (0.5011, -0.5, 0.4732), (-0.248, -0.75, 0.438), (-0.248, -0.25, 0.438), (0.0017, -0.5, 0.4498), (-0.4977, -0.5, 0.4263), (-0.4977, -0.25, 0.4263), (0.0017, -0.75, 0.4498), (1.001, -0.25, 0.4967), (1.001, -0.75, 0.4967), (0.5011, 0.75, 0.4732), (1.001, 0.75, 0.4967), (1.001, 0.25, 0.4967), (-0.4977, 0.75, 0.4263), (0.0017, 0.75, 0.4498), (-0.4977, 0.25, 0.4263), (0.5011, -0.75, 0.4732), (-0.4977, -0.75, 0.4263), (-0.5781, -1.0, -0.5271), (1.101, -1.0, 1.031), (-0.7142, -1.0, -0.2944), (1.249, -1.0, 0.5375), (0.4208, -1.0, -0.4801), (0.1017, -1.0, 0.9842), (-0.7488, -1.0, 0.4436), (1.284, -1.0, -0.2005), (0.2847, -1.0, -0.2474), (0.2501, -1.0, 0.4906), (0.773, -1.0, 0.01459), (-0.2259, -1.0, -0.03234), (-0.07865, -1.0, -0.5036), (0.9203, -1.0, -0.4567), (-0.3284, -1.0, -0.5153), (0.6705, -1.0, -0.4684), (0.1711, -1.0, -0.4919), (1.17, -1.0, -0.4449), (0.6012, -1.0, 1.008), (-0.3977, -1.0, 0.9607), (0.8509, -1.0, 1.019), (-0.148, -1.0, 0.9724), (0.3515, -1.0, 0.9959), (-0.6474, -1.0, 0.949), (-0.6405, -1.0, -0.53), (1.163, -1.0, 1.034), (-0.7086, -1.0, -0.4136), (1.237, -1.0, 0.7872), (0.3584, -1.0, -0.4831), (0.1642, -1.0, 0.9871), (-0.7371, -1.0, 0.1939), (1.278, -1.0, -0.08123), (0.2903, -1.0, -0.3667), (0.2618, -1.0, 0.2408), (1.023, -1.0, 0.02632), (0.0238, -1.0, -0.02061), (-0.1411, -1.0, -0.5065), (0.8578, -1.0, -0.4596), (-0.3908, -1.0, -0.5183), (0.6081, -1.0, -0.4713), (0.1086, -1.0, -0.4948), (1.108, -1.0, -0.4479), (0.6636, -1.0, 1.011), (-0.3353, -1.0, 0.9636), (0.9133, -1.0, 1.022), (-0.08556, -1.0, 0.9754), (0.4139, -1.0, 0.9988), (-0.585, -1.0, 0.9519), (-0.5157, -1.0, -0.5241), (1.038, -1.0, 1.028), (-0.7198, -1.0, -0.1751), (1.261, -1.0, 0.2878), (0.4832, -1.0, -0.4772), (0.0393, -1.0, 0.9812), (-0.7606, -1.0, 0.6934), (1.289, -1.0, -0.3198), (0.2791, -1.0, -0.1282), (0.2383, -1.0, 0.7403), (0.5232, -1.0, 0.002858), (-0.4756, -1.0, -0.04407), (-0.01621, -1.0, -0.5007), (0.9827, -1.0, -0.4537), (-0.2659, -1.0, -0.5124), (0.733, -1.0, -0.4655), (0.2335, -1.0, -0.4889), (1.232, -1.0, -0.442), (0.5387, -1.0, 1.005), (-0.4601, -1.0, 0.9578), (0.7885, -1.0, 1.016), (-0.2104, -1.0, 0.9695), (0.289, -1.0, 0.993), (-0.7099, -1.0, 0.946), (1.194, -1.0, 1.035), (1.231, -1.0, 0.9121), (0.1954, -1.0, 0.9886), (-0.7312, -1.0, 0.06906), (0.2677, -1.0, 0.116), (1.148, -1.0, 0.03219), (0.1487, -1.0, -0.01474), (0.6948, -1.0, 1.012), (-0.3041, -1.0, 0.9651), (0.9446, -1.0, 1.024), (-0.05435, -1.0, 0.9768), (0.4451, -1.0, 1.0), (-0.5538, -1.0, 0.9534), (1.069, -1.0, 1.03), (1.255, -1.0, 0.4126), (0.07052, -1.0, 0.9827), (-0.7547, -1.0, 0.5685), (0.2442, -1.0, 0.6154), (0.6481, -1.0, 0.008724), (-0.3508, -1.0, -0.03821), (0.57, -1.0, 1.006), (-0.4289, -1.0, 0.9592), (0.8197, -1.0, 1.018), (-0.1792, -1.0, 0.971), (0.3202, -1.0, 0.9944), (-0.6787, -1.0, 0.9475), (1.132, -1.0, 1.033), (1.243, -1.0, 0.6624), (0.1329, -1.0, 0.9856), (-0.743, -1.0, 0.3188), (0.2559, -1.0, 0.3657), (0.8978, -1.0, 0.02046), (-0.1011, -1.0, -0.02647), (0.6324, -1.0, 1.009), (-0.3665, -1.0, 0.9622), (0.8821, -1.0, 1.021), (-0.1168, -1.0, 0.9739), (0.3827, -1.0, 0.9974), (-0.6162, -1.0, 0.9504), (1.007, -1.0, 1.027), (1.267, -1.0, 0.1629), (0.008085, -1.0, 0.9798), (-0.7664, -1.0, 0.8182), (0.2325, -1.0, 0.8652), (0.3984, -1.0, -0.003008), (-0.6005, -1.0, -0.04994), (0.5075, -1.0, 1.003), (-0.4914, -1.0, 0.9563), (0.7573, -1.0, 1.015), (-0.2416, -1.0, 0.968), (0.2578, -1.0, 0.9915), (-0.7411, -1.0, 0.9446), (1.284, 1.0, -0.2005), (1.101, 1.0, 1.031), (1.17, 1.0, -0.4449), (-0.7488, 1.0, 0.4436), (1.249, 1.0, 0.5375), (0.1017, 1.0, 0.9842), (0.1711, 1.0, -0.4919), (-0.7142, 1.0, -0.2944), (0.2501, 1.0, 0.4906), (0.2847, 1.0, -0.2474), (0.773, 1.0, 0.01459), (-0.2259, 1.0, -0.03234), (0.6705, 1.0, -0.4684), (-0.3284, 1.0, -0.5153), (0.9203, 1.0, -0.4567), (-0.07865, 1.0, -0.5036), (0.4208, 1.0, -0.4801), (-0.5781, 1.0, -0.5271), (0.6012, 1.0, 1.008), (-0.3977, 1.0, 0.9607), (0.8509, 1.0, 1.019), (-0.148, 1.0, 0.9724), (0.3515, 1.0, 0.9959), (-0.6474, 1.0, 0.949), (1.289, 1.0, -0.3198), (1.163, 1.0, 1.034), (1.232, 1.0, -0.442), (-0.7606, 1.0, 0.6934), (1.261, 1.0, 0.2878), (0.1642, 1.0, 0.9871), (0.2335, 1.0, -0.4889), (-0.7198, 1.0, -0.1751), (0.2383, 1.0, 0.7403), (0.2791, 1.0, -0.1282), (1.023, 1.0, 0.02632), (0.0238, 1.0, -0.02061), (0.733, 1.0, -0.4655), (-0.2659, 1.0, -0.5124), (0.9827, 1.0, -0.4537), (-0.01621, 1.0, -0.5007), (0.4832, 1.0, -0.4772), (-0.5157, 1.0, -0.5241), (0.6636, 1.0, 1.011), (-0.3353, 1.0, 0.9636), (0.9133, 1.0, 1.022), (-0.08556, 1.0, 0.9754), (0.4139, 1.0, 0.9988), (-0.585, 1.0, 0.9519), (1.278, 1.0, -0.08123), (1.038, 1.0, 1.028), (1.108, 1.0, -0.4479), (-0.7371, 1.0, 0.1939), (1.237, 1.0, 0.7872), (0.0393, 1.0, 0.9812), (0.1086, 1.0, -0.4948), (-0.7086, 1.0, -0.4136), (0.2618, 1.0, 0.2408), (0.2903, 1.0, -0.3667), (0.5232, 1.0, 0.002858), (-0.4756, 1.0, -0.04407), (0.6081, 1.0, -0.4713), (-0.3908, 1.0, -0.5183), (0.8578, 1.0, -0.4596), (-0.1411, 1.0, -0.5065), (0.3584, 1.0, -0.4831), (-0.6405, 1.0, -0.53), (0.5387, 1.0, 1.005), (-0.4601, 1.0, 0.9578), (0.7885, 1.0, 1.016), (-0.2104, 1.0, 0.9695), (0.289, 1.0, 0.993), (-0.7099, 1.0, 0.946), (-0.7058, -1.0, -0.4733), (-0.7723, -0.875, 0.9431), (-0.703, 0.875, -0.5329), (-0.7664, 1.0, 0.8182), (-0.7283, -1.0, 0.006626), (-0.7723, 0.125, 0.9431), (-0.703, -0.125, -0.5329), (-0.7226, 1.0, -0.1154), (-0.7254, -0.5, -0.05581), (-0.7254, 0.5, -0.05581), (-0.7488, 0.0, 0.4436), (-0.7142, 0.0, -0.2944), (-0.703, 0.375, -0.5329), (-0.703, -0.625, -0.5329), (-0.703, 0.625, -0.5329), (-0.703, -0.375, -0.5329), (-0.703, 0.125, -0.5329), (-0.703, -0.875, -0.5329), (-0.7723, -0.375, 0.9431), (-0.7723, 0.625, 0.9431), (-0.7723, -0.625, 0.9431), (-0.7723, 0.375, 0.9431), (-0.7723, -0.125, 0.9431), (-0.7723, 0.875, 0.9431), (-0.717, -1.0, -0.2347), (-0.7518, -1.0, 0.5061), (-0.7114, -1.0, -0.354), (-0.74, -1.0, 0.2564), (-0.7226, -1.0, -0.1154), (-0.7635, -1.0, 0.7558), (-0.7342, -1.0, 0.1315), (-0.7576, -1.0, 0.6309), (-0.7459, -1.0, 0.3812), (-0.7694, -1.0, 0.8807), (-0.743, 1.0, 0.3188), (-0.7114, 1.0, -0.354), (-0.7547, 1.0, 0.5685), (-0.717, 1.0, -0.2347), (-0.7312, 1.0, 0.06906), (-0.7058, 1.0, -0.4733), (-0.7694, 1.0, 0.8807), (-0.7723, 0.0625, 0.9431), (-0.7254, 0.25, -0.05581), (-0.7606, 0.0, 0.6934), (-0.7723, 0.5625, 0.9431), (-0.7723, 0.3125, 0.9431), (-0.7723, 0.8125, 0.9431), (-0.7459, 1.0, 0.3812), (-0.7576, 1.0, 0.6309), (-0.7342, 1.0, 0.1315), (-0.7635, 1.0, 0.7558), (-0.7723, 0.1875, 0.9431), (-0.7254, 0.75, -0.05581), (-0.7371, 0.0, 0.1939), (-0.7723, 0.6875, 0.9431), (-0.7723, 0.4375, 0.9431), (-0.7723, 0.9375, 0.9431), (-0.74, 1.0, 0.2564), (-0.7518, 1.0, 0.5061), (-0.7283, 1.0, 0.006626), (-0.3729, -0.25, 0.4322), (0.8757, -0.25, 0.4908), (0.8757, 0.25, 0.4908), (-0.3729, 0.25, 0.4322), (1.295, -0.875, -0.4391), (1.275, -1.0, -0.02158), (1.272, -0.5, 0.03806), (1.284, 0.0, -0.2005), (1.295, -0.375, -0.4391), (1.295, -0.625, -0.4391), (1.295, -0.125, -0.4391), (1.286, -1.0, -0.2601), (1.281, -1.0, -0.1409), (1.292, -1.0, -0.3794), (0.0017, -0.625, 0.4498), (0.5011, 0.625, 0.4732), (0.0017, 0.625, 0.4498), (0.5011, -0.625, 0.4732)], [], [(23, 311, 17, 306, 39, 315, 31, 313, 47, 317, 6, 300, 130, 326, 106, 324, 154, 328, 14, 308), (22, 182, 139, 208, 115, 195, 163, 221, 14, 328, 154, 324, 106, 326, 130, 300, 6, 128, 104, 152, 33, 142, 118, 166, 25, 140, 116, 164, 41, 144, 120, 168, 11, 136, 112, 160), (21, 19, 67, 55, 75, 3, 177, 131, 203, 107, 190, 155, 216, 16, 366), (103, 62, 301, 2, 227, 175, 201, 127, 214, 151, 188, 73), (20, 263, 239, 287, 18, 359, 338, 349, 279, 357, 334, 347, 231, 358, 336, 348, 255, 350, 303, 340, 0, 299, 251, 275, 72, 295, 247, 271, 52, 297, 249, 273, 64, 281, 233, 257, 10, 260, 236, 284), (9, 262, 238, 286, 20, 284, 236, 260, 10, 298, 250, 274, 68, 294, 246, 270, 48, 296, 248, 272, 60, 277, 229, 253, 1, 280, 232, 256), (5, 254, 230, 278, 34, 266, 242, 290, 26, 264, 240, 288, 42, 268, 244, 292, 13, 285, 237, 261, 20, 286, 238, 262, 9, 276, 228, 252), (13, 258, 234, 282, 38, 267, 243, 291, 30, 265, 241, 289, 46, 269, 245, 293, 4, 339, 283, 335, 235, 337, 259, 307, 18, 287, 239, 263, 20, 261, 237, 285), (8, 367, 21, 366, 16, 365, 135, 372, 111, 371, 159, 373, 7, 364, 32, 369, 24, 368, 40, 370), (5, 252, 228, 276, 9, 21, 367, 8, 36, 28, 44), (9, 256, 232, 280, 1, 63, 51, 71, 19, 21), (16, 181, 138, 207, 114, 194, 162, 220, 22, 160, 112, 136, 11, 132, 108, 156, 37, 143, 119, 167, 29, 141, 117, 165, 45, 145, 121, 169, 7, 373, 159, 371, 111, 372, 135, 365), (3, 176, 129, 202, 105, 189, 153, 215, 61, 185, 148, 211, 124, 198, 172, 224, 49, 183, 146, 209, 122, 196, 170, 222, 69, 187, 150, 213, 126, 200, 174, 226, 12, 219, 161, 193, 113, 206, 137, 180, 22, 220, 162, 194, 114, 207, 138, 181, 16, 216, 155, 190, 107, 203, 131, 177), (12, 178, 133, 204, 109, 191, 157, 217, 65, 186, 149, 212, 125, 199, 173, 225, 53, 184, 147, 210, 123, 197, 171, 223, 73, 188, 151, 214, 127, 201, 175, 227, 2, 333, 218, 329, 158, 331, 192, 325, 110, 332, 205, 327, 134, 330, 179, 304, 14, 221, 163, 195, 115, 208, 139, 182, 22, 180, 137, 206, 113, 193, 161, 219), (15, 343, 310, 353, 23, 308, 14, 304, 179, 330, 134, 327, 205, 332, 110, 325, 192, 331, 158, 329, 218, 333, 2, 301, 62, 320, 50, 318, 70, 322), (0, 340, 303, 350, 255, 348, 336, 358, 231, 347, 334, 357, 279, 349, 338, 359, 18, 352, 309, 342, 23, 353, 310, 343, 15, 341, 305, 351, 66, 345, 321, 355, 54, 344, 319, 354, 74, 346, 323, 356), (18, 307, 259, 337, 235, 335, 283, 339, 4, 302, 35, 314, 27, 312, 43, 316, 17, 311, 23, 342, 309, 352), (100, 77, 56, 78, 376), (99, 74, 354, 319, 344, 54, 79), (97, 81, 57, 82), (95, 84, 49, 224, 172, 198, 124, 211, 148, 185, 61), (94, 361, 85, 58, 86), (93, 88, 53, 225, 173, 199, 125, 212, 149, 186, 65), (92, 70, 318, 50, 91), (89, 360, 92, 91, 59), (90, 59, 88, 93, 374), (67, 94, 86, 55), (75, 95, 61, 215, 153, 189, 105, 202, 129, 176, 3), (55, 86, 95, 75), (86, 58, 84, 95), (81, 96, 375, 83, 57), (48, 270, 246, 294, 68, 96, 81), (63, 97, 82, 51), (1, 253, 229, 277, 60, 97, 63), (60, 272, 248, 296, 48, 81, 97), (51, 82, 98, 71), (82, 57, 80, 362, 98), (77, 99, 79, 56), (52, 271, 247, 295, 72, 99, 77), (72, 275, 251, 299, 0, 356, 323, 346, 74, 99), (64, 273, 249, 297, 52, 77, 100), (56, 79, 101, 363, 76), (79, 54, 355, 321, 345, 66, 101), (84, 102, 69, 222, 170, 196, 122, 209, 146, 183, 49), (58, 87, 377, 102, 84), (88, 103, 73, 223, 171, 197, 123, 210, 147, 184, 53), (59, 91, 103, 88), (91, 50, 320, 62, 103)])
_uv = me_cube_003.uv_layers.new(name='UVMap')
_uv.uv.foreach_set('vector', [0.75, 0.625, 0.8125, 0.625, 0.875, 0.625, 0.875, 0.6406, 0.875, 0.6562, 0.875, 0.6719, 0.875, 0.6875, 0.875, 0.7031, 0.875, 0.7188, 0.875, 0.7344, 0.875, 0.75, 0.8594, 0.75, 0.8438, 0.75, 0.8281, 0.75, 0.8125, 0.75, 0.7969, 0.75, 0.7812, 0.75, 0.7656, 0.75, 0.75, 0.75, 0.75, 0.6875, 0.5, 0.875, 0.5156, 0.875, 0.5312, 0.875, 0.5469, 0.875, 0.5625, 0.875, 0.5781, 0.875, 0.5938, 0.875, 0.6094, 0.875, 0.625, 0.875, 0.625, 0.8906, 0.625, 0.9062, 0.625, 0.9219, 0.625, 0.9375, 0.625, 0.9531, 0.625, 0.9688, 0.625, 0.9844, 0.625, 1.0, 0.6172, 1.0, 0.6094, 1.0, 0.6016, 1.0, 0.5938, 1.0, 0.5859, 1.0, 0.5781, 1.0, 0.5703, 1.0, 0.5625, 1.0, 0.5547, 1.0, 0.5469, 1.0, 0.5391, 1.0, 0.5312, 1.0, 0.5234, 1.0, 0.5156, 1.0, 0.5078, 1.0, 0.5, 1.0, 0.5, 0.9688, 0.5, 0.9375, 0.5, 0.9062, 0.25, 0.625, 0.375, 0.625, 0.375, 0.6562, 0.375, 0.6875, 0.375, 0.7188, 0.375, 0.75, 0.3594, 0.75, 0.3438, 0.75, 0.3281, 0.75, 0.3125, 0.75, 0.2969, 0.75, 0.2812, 0.75, 0.2656, 0.75, 0.25, 0.75, 0.25, 0.6875, 0.5938, 0.7188, 0.625, 0.7188, 0.625, 0.7344, 0.625, 0.75, 0.6211, 0.75, 0.6172, 0.75, 0.6133, 0.75, 0.6094, 0.75, 0.6055, 0.75, 0.6016, 0.75, 0.5977, 0.75, 0.5938, 0.75, 0.5, 0.375, 0.5312, 0.375, 0.5625, 0.375, 0.5938, 0.375, 0.625, 0.375, 0.625, 0.3828, 0.625, 0.3906, 0.625, 0.3984, 0.625, 0.4062, 0.625, 0.4141, 0.625, 0.4219, 0.625, 0.4297, 0.625, 0.4375, 0.625, 0.4453, 0.625, 0.4531, 0.625, 0.4609, 0.625, 0.4688, 0.625, 0.4766, 0.625, 0.4844, 0.625, 0.4922, 0.625, 0.5, 0.6172, 0.5, 0.6094, 0.5, 0.6016, 0.5, 0.5938, 0.5, 0.5859, 0.5, 0.5781, 0.5, 0.5703, 0.5, 0.5625, 0.5, 0.5547, 0.5, 0.5469, 0.5, 0.5391, 0.5, 0.5312, 0.5, 0.5234, 0.5, 0.5156, 0.5, 0.5078, 0.5, 0.5, 0.5, 0.5, 0.4688, 0.5, 0.4375, 0.5, 0.4062, 0.375, 0.375, 0.4062, 0.375, 0.4375, 0.375, 0.4688, 0.375, 0.5, 0.375, 0.5, 0.4062, 0.5, 0.4375, 0.5, 0.4688, 0.5, 0.5, 0.4922, 0.5, 0.4844, 0.5, 0.4766, 0.5, 0.4688, 0.5, 0.4609, 0.5, 0.4531, 0.5, 0.4453, 0.5, 0.4375, 0.5, 0.4297, 0.5, 0.4219, 0.5, 0.4141, 0.5, 0.4062, 0.5, 0.3984, 0.5, 0.3906, 0.5, 0.3828, 0.5, 0.375, 0.5, 0.375, 0.4688, 0.375, 0.4375, 0.375, 0.4062, 0.375, 0.25, 0.3828, 0.25, 0.3906, 0.25, 0.3984, 0.25, 0.4062, 0.25, 0.4141, 0.25, 0.4219, 0.25, 0.4297, 0.25, 0.4375, 0.25, 0.4453, 0.25, 0.4531, 0.25, 0.4609, 0.25, 0.4688, 0.25, 0.4766, 0.25, 0.4844, 0.25, 0.4922, 0.25, 0.5, 0.25, 0.5, 0.2812, 0.5, 0.3125, 0.5, 0.3438, 0.5, 0.375, 0.4688, 0.375, 0.4375, 0.375, 0.4062, 0.375, 0.375, 0.375, 0.375, 0.3438, 0.375, 0.3125, 0.375, 0.2812, 0.5, 0.25, 0.5078, 0.25, 0.5156, 0.25, 0.5234, 0.25, 0.5312, 0.25, 0.5391, 0.25, 0.5469, 0.25, 0.5547, 0.25, 0.5625, 0.25, 0.5703, 0.25, 0.5781, 0.25, 0.5859, 0.25, 0.5938, 0.25, 0.6016, 0.25, 0.6094, 0.25, 0.6172, 0.25, 0.625, 0.25, 0.625, 0.2656, 0.625, 0.2812, 0.625, 0.2969, 0.625, 0.3125, 0.625, 0.3281, 0.625, 0.3438, 0.625, 0.3594, 0.625, 0.375, 0.5938, 0.375, 0.5625, 0.375, 0.5312, 0.375, 0.5, 0.375, 0.5, 0.3438, 0.5, 0.3125, 0.5, 0.2812, 0.125, 0.625, 0.1875, 0.625, 0.25, 0.625, 0.25, 0.6875, 0.25, 0.75, 0.2344, 0.75, 0.2188, 0.75, 0.2031, 0.75, 0.1875, 0.75, 0.1719, 0.75, 0.1562, 0.75, 0.1406, 0.75, 0.125, 0.75, 0.125, 0.7344, 0.125, 0.7188, 0.125, 0.7031, 0.125, 0.6875, 0.125, 0.6719, 0.125, 0.6562, 0.125, 0.6406, 0.125, 0.5, 0.1562, 0.5, 0.1875, 0.5, 0.2188, 0.5, 0.25, 0.5, 0.25, 0.625, 0.1875, 0.625, 0.125, 0.625, 0.125, 0.5938, 0.125, 0.5625, 0.125, 0.5312, 0.25, 0.5, 0.2812, 0.5, 0.3125, 0.5, 0.3438, 0.5, 0.375, 0.5, 0.375, 0.5312, 0.375, 0.5625, 0.375, 0.5938, 0.375, 0.625, 0.25, 0.625, 0.375, 0.875, 0.3906, 0.875, 0.4062, 0.875, 0.4219, 0.875, 0.4375, 0.875, 0.4531, 0.875, 0.4688, 0.875, 0.4844, 0.875, 0.5, 0.875, 0.5, 0.9062, 0.5, 0.9375, 0.5, 0.9688, 0.5, 1.0, 0.4922, 1.0, 0.4844, 1.0, 0.4766, 1.0, 0.4688, 1.0, 0.4609, 1.0, 0.4531, 1.0, 0.4453, 1.0, 0.4375, 1.0, 0.4297, 1.0, 0.4219, 1.0, 0.4141, 1.0, 0.4062, 1.0, 0.3984, 1.0, 0.3906, 1.0, 0.3828, 1.0, 0.375, 1.0, 0.375, 0.9844, 0.375, 0.9688, 0.375, 0.9531, 0.375, 0.9375, 0.375, 0.9219, 0.375, 0.9062, 0.375, 0.8906, 0.375, 0.75, 0.3789, 0.75, 0.3828, 0.75, 0.3867, 0.75, 0.3906, 0.75, 0.3945, 0.75, 0.3984, 0.75, 0.4023, 0.75, 0.4062, 0.75, 0.4102, 0.75, 0.4141, 0.75, 0.418, 0.75, 0.4219, 0.75, 0.4258, 0.75, 0.4297, 0.75, 0.4336, 0.75, 0.4375, 0.75, 0.4414, 0.75, 0.4453, 0.75, 0.4492, 0.75, 0.4531, 0.75, 0.457, 0.75, 0.4609, 0.75, 0.4648, 0.75, 0.4688, 0.75, 0.4727, 0.75, 0.4766, 0.75, 0.4805, 0.75, 0.4844, 0.75, 0.4883, 0.75, 0.4922, 0.75, 0.4961, 0.75, 0.5, 0.75, 0.5, 0.7656, 0.5, 0.7812, 0.5, 0.7969, 0.5, 0.8125, 0.5, 0.8281, 0.5, 0.8438, 0.5, 0.8594, 0.5, 0.875, 0.4844, 0.875, 0.4688, 0.875, 0.4531, 0.875, 0.4375, 0.875, 0.4219, 0.875, 0.4062, 0.875, 0.3906, 0.875, 0.375, 0.875, 0.375, 0.8594, 0.375, 0.8438, 0.375, 0.8281, 0.375, 0.8125, 0.375, 0.7969, 0.375, 0.7812, 0.375, 0.7656, 0.5, 0.75, 0.5039, 0.75, 0.5078, 0.75, 0.5117, 0.75, 0.5156, 0.75, 0.5195, 0.75, 0.5234, 0.75, 0.5273, 0.75, 0.5312, 0.75, 0.5352, 0.75, 0.5391, 0.75, 0.543, 0.75, 0.5469, 0.75, 0.5508, 0.75, 0.5547, 0.75, 0.5586, 0.75, 0.5625, 0.75, 0.5664, 0.75, 0.5703, 0.75, 0.5742, 0.75, 0.5781, 0.75, 0.582, 0.75, 0.5859, 0.75, 0.5898, 0.75, 0.5938, 0.75, 0.5977, 0.75, 0.6016, 0.75, 0.6055, 0.75, 0.6094, 0.75, 0.6133, 0.75, 0.6172, 0.75, 0.6211, 0.75, 0.625, 0.75, 0.625, 0.7578, 0.625, 0.7656, 0.625, 0.7734, 0.625, 0.7812, 0.625, 0.7891, 0.625, 0.7969, 0.625, 0.8047, 0.625, 0.8125, 0.625, 0.8203, 0.625, 0.8281, 0.625, 0.8359, 0.625, 0.8438, 0.625, 0.8516, 0.625, 0.8594, 0.625, 0.8672, 0.625, 0.875, 0.6094, 0.875, 0.5938, 0.875, 0.5781, 0.875, 0.5625, 0.875, 0.5469, 0.875, 0.5312, 0.875, 0.5156, 0.875, 0.5, 0.875, 0.5, 0.8594, 0.5, 0.8438, 0.5, 0.8281, 0.5, 0.8125, 0.5, 0.7969, 0.5, 0.7812, 0.5, 0.7656, 0.625, 0.625, 0.6562, 0.625, 0.6875, 0.625, 0.7188, 0.625, 0.75, 0.625, 0.75, 0.6875, 0.75, 0.75, 0.7422, 0.75, 0.7344, 0.75, 0.7266, 0.75, 0.7188, 0.75, 0.7109, 0.75, 0.7031, 0.75, 0.6953, 0.75, 0.6875, 0.75, 0.6797, 0.75, 0.6719, 0.75, 0.6641, 0.75, 0.6562, 0.75, 0.6484, 0.75, 0.6406, 0.75, 0.6328, 0.75, 0.625, 0.75, 0.625, 0.7344, 0.625, 0.7188, 0.625, 0.7031, 0.625, 0.6875, 0.625, 0.6719, 0.625, 0.6562, 0.625, 0.6406, 0.625, 0.5, 0.6328, 0.5, 0.6406, 0.5, 0.6484, 0.5, 0.6562, 0.5, 0.6641, 0.5, 0.6719, 0.5, 0.6797, 0.5, 0.6875, 0.5, 0.6953, 0.5, 0.7031, 0.5, 0.7109, 0.5, 0.7188, 0.5, 0.7266, 0.5, 0.7344, 0.5, 0.7422, 0.5, 0.75, 0.5, 0.75, 0.5312, 0.75, 0.5625, 0.75, 0.5938, 0.75, 0.625, 0.7188, 0.625, 0.6875, 0.625, 0.6562, 0.625, 0.625, 0.625, 0.625, 0.6172, 0.625, 0.6094, 0.625, 0.6016, 0.625, 0.5938, 0.625, 0.5859, 0.625, 0.5781, 0.625, 0.5703, 0.625, 0.5625, 0.625, 0.5547, 0.625, 0.5469, 0.625, 0.5391, 0.625, 0.5312, 0.625, 0.5234, 0.625, 0.5156, 0.625, 0.5078, 0.75, 0.5, 0.7656, 0.5, 0.7812, 0.5, 0.7969, 0.5, 0.8125, 0.5, 0.8281, 0.5, 0.8438, 0.5, 0.8594, 0.5, 0.875, 0.5, 0.875, 0.5156, 0.875, 0.5312, 0.875, 0.5469, 0.875, 0.5625, 0.875, 0.5781, 0.875, 0.5938, 0.875, 0.6094, 0.875, 0.625, 0.8125, 0.625, 0.75, 0.625, 0.75, 0.5938, 0.75, 0.5625, 0.75, 0.5312, 0.5312, 0.5312, 0.5625, 0.5312, 0.5625, 0.5625, 0.5312, 0.5625, 0.5312, 0.5469, 0.5938, 0.5312, 0.625, 0.5312, 0.625, 0.5391, 0.625, 0.5469, 0.625, 0.5547, 0.625, 0.5625, 0.5938, 0.5625, 0.4062, 0.5312, 0.4375, 0.5312, 0.4375, 0.5625, 0.4062, 0.5625, 0.4062, 0.7188, 0.4375, 0.7188, 0.4375, 0.75, 0.4336, 0.75, 0.4297, 0.75, 0.4258, 0.75, 0.4219, 0.75, 0.418, 0.75, 0.4141, 0.75, 0.4102, 0.75, 0.4062, 0.75, 0.4062, 0.6562, 0.4219, 0.6562, 0.4375, 0.6562, 0.4375, 0.6875, 0.4062, 0.6875, 0.5312, 0.7188, 0.5625, 0.7188, 0.5625, 0.75, 0.5586, 0.75, 0.5547, 0.75, 0.5508, 0.75, 0.5469, 0.75, 0.543, 0.75, 0.5391, 0.75, 0.5352, 0.75, 0.5312, 0.75, 0.5938, 0.6562, 0.625, 0.6562, 0.625, 0.6719, 0.625, 0.6875, 0.5938, 0.6875, 0.5625, 0.6562, 0.5781, 0.6562, 0.5938, 0.6562, 0.5938, 0.6875, 0.5625, 0.6875, 0.5312, 0.6875, 0.5625, 0.6875, 0.5625, 0.7188, 0.5312, 0.7188, 0.5312, 0.7031, 0.375, 0.6562, 0.4062, 0.6562, 0.4062, 0.6875, 0.375, 0.6875, 0.375, 0.7188, 0.4062, 0.7188, 0.4062, 0.75, 0.4023, 0.75, 0.3984, 0.75, 0.3945, 0.75, 0.3906, 0.75, 0.3867, 0.75, 0.3828, 0.75, 0.3789, 0.75, 0.375, 0.75, 0.375, 0.6875, 0.4062, 0.6875, 0.4062, 0.7188, 0.375, 0.7188, 0.4062, 0.6875, 0.4375, 0.6875, 0.4375, 0.7188, 0.4062, 0.7188, 0.4375, 0.5312, 0.4688, 0.5312, 0.4688, 0.5469, 0.4688, 0.5625, 0.4375, 0.5625, 0.4375, 0.5, 0.4453, 0.5, 0.4531, 0.5, 0.4609, 0.5, 0.4688, 0.5, 0.4688, 0.5312, 0.4375, 0.5312, 0.375, 0.5312, 0.4062, 0.5312, 0.4062, 0.5625, 0.375, 0.5625, 0.375, 0.5, 0.3828, 0.5, 0.3906, 0.5, 0.3984, 0.5, 0.4062, 0.5, 0.4062, 0.5312, 0.375, 0.5312, 0.4062, 0.5, 0.4141, 0.5, 0.4219, 0.5, 0.4297, 0.5, 0.4375, 0.5, 0.4375, 0.5312, 0.4062, 0.5312, 0.375, 0.5625, 0.4062, 0.5625, 0.4062, 0.5938, 0.375, 0.5938, 0.4062, 0.5625, 0.4375, 0.5625, 0.4375, 0.5938, 0.4219, 0.5938, 0.4062, 0.5938, 0.5625, 0.5312, 0.5938, 0.5312, 0.5938, 0.5625, 0.5625, 0.5625, 0.5625, 0.5, 0.5703, 0.5, 0.5781, 0.5, 0.5859, 0.5, 0.5938, 0.5, 0.5938, 0.5312, 0.5625, 0.5312, 0.5938, 0.5, 0.6016, 0.5, 0.6094, 0.5, 0.6172, 0.5, 0.625, 0.5, 0.625, 0.5078, 0.625, 0.5156, 0.625, 0.5234, 0.625, 0.5312, 0.5938, 0.5312, 0.5312, 0.5, 0.5391, 0.5, 0.5469, 0.5, 0.5547, 0.5, 0.5625, 0.5, 0.5625, 0.5312, 0.5312, 0.5312, 0.5625, 0.5625, 0.5938, 0.5625, 0.5938, 0.5938, 0.5781, 0.5938, 0.5625, 0.5938, 0.5938, 0.5625, 0.625, 0.5625, 0.625, 0.5703, 0.625, 0.5781, 0.625, 0.5859, 0.625, 0.5938, 0.5938, 0.5938, 0.4375, 0.7188, 0.4688, 0.7188, 0.4688, 0.75, 0.4648, 0.75, 0.4609, 0.75, 0.457, 0.75, 0.4531, 0.75, 0.4492, 0.75, 0.4453, 0.75, 0.4414, 0.75, 0.4375, 0.75, 0.4375, 0.6875, 0.4688, 0.6875, 0.4688, 0.7031, 0.4688, 0.7188, 0.4375, 0.7188, 0.5625, 0.7188, 0.5938, 0.7188, 0.5938, 0.75, 0.5898, 0.75, 0.5859, 0.75, 0.582, 0.75, 0.5781, 0.75, 0.5742, 0.75, 0.5703, 0.75, 0.5664, 0.75, 0.5625, 0.75, 0.5625, 0.6875, 0.5938, 0.6875, 0.5938, 0.7188, 0.5625, 0.7188, 0.5938, 0.6875, 0.625, 0.6875, 0.625, 0.7031, 0.625, 0.7188, 0.5938, 0.7188])
me_cube_003.materials.append(mat_material)
me_cube_003.use_mirror_vertex_groups = False
me_cube_003.update()

# ---- objects
ob_cube = bpy.data.objects.new('Cube', me_cube)
ob_light = bpy.data.objects.new('Light', light_light)
ob_camera = bpy.data.objects.new('Camera', cam_camera)
ob_cube_001 = bpy.data.objects.new('Cube.001', me_cube_001)
ob_cube_002 = bpy.data.objects.new('Cube.002', me_cube_002)
ob_cube_003 = bpy.data.objects.new('Cube.003', me_cube_003)

# ---- transforms, parenting, visibility, modifiers, constraints
ob_cube.location = (0.0, 0.0, 0.0)
ob_cube.lock_rotations_4d = False
ob_cube.empty_display_type = 'ARROWS'
ob_cube.lineart.crease_threshold = 0.0
ob_light.location = (4.076, 1.005, 5.904)
ob_light.rotation_euler = (0.6503, 0.05522, 1.866)
ob_light.lock_rotations_4d = False
ob_light.empty_display_type = 'ARROWS'
ob_light.color = (0.0, 0.0, 0.0, 0.0)
ob_light.lineart.crease_threshold = 0.0
ob_camera.location = (7.359, -6.926, 4.958)
ob_camera.rotation_euler = (1.109, 0.0, 0.8149)
ob_camera.lock_rotations_4d = False
ob_camera.empty_display_type = 'ARROWS'
ob_camera.color = (0.0, 0.0, 0.0, 0.0)
ob_camera.display_type = 'WIRE'
ob_camera.lineart.crease_threshold = 0.0
ob_cube_001.location = (0.0, 0.0, 0.0)
ob_cube_001.lock_rotations_4d = False
ob_cube_001.empty_display_type = 'ARROWS'
ob_cube_001.lineart.crease_threshold = 0.0
ob_cube_002.location = (0.0, 0.0, 0.0)
ob_cube_002.lock_rotations_4d = False
ob_cube_002.empty_display_type = 'ARROWS'
ob_cube_002.lineart.crease_threshold = 0.0
ob_cube_003.location = (0.0, 0.0, 0.0)
ob_cube_003.lock_rotations_4d = False
ob_cube_003.empty_display_type = 'ARROWS'
ob_cube_003.lineart.crease_threshold = 0.0

# ---- collection membership
col_collection.objects.link(ob_cube)
col_collection.objects.link(ob_light)
col_collection.objects.link(ob_camera)
col_collection.objects.link(ob_cube_001)
col_collection.objects.link(ob_cube_002)
col_collection.objects.link(ob_cube_003)

# ---- scene / render settings (as saved in the file)
scene.camera = ob_camera
scene.frame_start = 1; scene.frame_end = 250; scene.frame_set(1)
scene.render.engine = 'BLENDER_EEVEE_NEXT'
bpy.context.view_layer.update()
